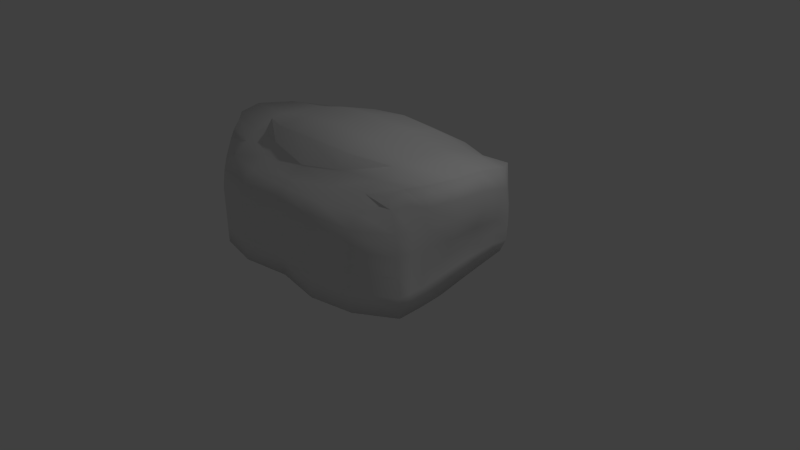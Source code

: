 # Source: ghostcrab.blend  (saved by Blender 2.71.0; exported with 4.5.12 LTS)
import bpy
from mathutils import Matrix  # noqa: F401  (used for matrix-valued properties, if any)

bpy.ops.wm.read_factory_settings(use_empty=True)
scene = bpy.context.scene
scene.name = 'Scene'

# ---- collections
col_collection_1 = bpy.data.collections.new('Collection 1'); scene.collection.children.link(col_collection_1)

# ---- world
world_world = bpy.data.worlds.new('World'); scene.world = world_world
world_world.color = (0.05088, 0.05088, 0.05088)
world_world.use_sun_shadow = False
world_world.sun_shadow_jitter_overblur = 0.0
world_world.cycles.sampling_method = 'MANUAL'
world_world.cycles.sample_map_resolution = 256

# ---- cameras
cam_camera = bpy.data.cameras.new('Camera')
cam_camera.clip_end = 100.0
cam_camera.lens = 35.0
cam_camera.sensor_width = 32.0
cam_camera.sensor_height = 18.0
cam_camera.ortho_scale = 7.314
cam_camera.dof.focus_distance = 0.0
cam_camera.dof.aperture_fstop = 128.0

# ---- lights
light_lamp = bpy.data.lights.new('Lamp', 'POINT')
light_lamp.transmission_factor = 0.0
light_lamp.cutoff_distance = 30.0
light_lamp.energy = 100.0
light_lamp.shadow_buffer_clip_start = 1.001
light_lamp.shadow_soft_size = 0.1
light_lamp.shadow_maximum_resolution = 0.006
light_lamp.use_absolute_resolution = True
light_lamp.cycles.use_multiple_importance_sampling = False

# ---- meshes
me_cube_001 = bpy.data.meshes.new('Cube.001')
me_cube_001.from_pydata([(0.953, 0.7461, -0.75), (0.7114, -0.7748, -0.7671), (0.8207, 0.6898, 0.6067), (0.7114, -0.7682, 0.3005), (0.353, 0.7696, 0.4918), (0.9149, 0.7248, 0.2109), (0.932, 0.7343, -0.2715), (0.3602, 1.022, -0.75), (1.019, 0.2637, 0.7069), (0.9053, -0.3862, 0.4971), (0.7114, -0.8127, -0.2828), (0.7114, -0.8127, -0.5234), (0.852, -0.3529, -0.7139), (0.9625, 0.33, -0.7037), (0.3186, -0.9543, 0.1458), (0.3186, -0.9526, -0.7679), (0.3561, 1.011, 0.2837), (0.3602, 1.022, -0.25), (1.04, 0.2544, 0.2211), (0.9674, 0.2918, -0.238), (0.9101, -0.4204, 0.007667), (0.8721, -0.3896, -0.3421), (0.3186, -0.9441, -0.2828), (0.3186, -0.9441, -0.5234), (0.3333, -0.4274, -0.7568), (0.3412, 0.3449, -0.7499), (0.3333, -0.406, 0.6693), (0.3226, 0.3347, 0.8553), (0.6357, 0.7214, 0.5381), (0.953, 0.7461, -0.5), (0.8075, -0.5997, 0.3685), (0.7114, -0.7923, -0.6279), (0.9615, 0.5401, -0.7299), (0.515, -0.8722, -0.768), (-5.151e-08, 0.8668, 0.4377), (0.8495, 0.7102, 0.4711), (0.9209, 0.7281, -0.03296), (0.6887, 0.9457, -0.75), (5.96e-08, 0.955, -0.75), (0.954, 0.4998, 0.7014), (0.9725, -0.07104, 0.6344), (0.7114, -0.7887, -0.01903), (0.7114, -0.8127, -0.4031), (0.7967, -0.5941, -0.7515), (0.9133, -0.01542, -0.693), (0.515, -0.8711, 0.1457), (1.621e-07, -0.9632, 0.1458), (1.7e-07, -0.9613, -0.7679), (0.3602, 1.022, -0.5), (0.3462, 0.908, 0.3856), (0.3602, 1.022, 0.0), (5.96e-08, 0.955, 0.25), (5.96e-08, 0.955, -0.25), (0.6701, 0.9353, 0.231), (0.6887, 0.9457, -0.25), (0.9494, 0.3152, -0.4727), (1.034, 0.2557, 0.4657), (1.002, 0.2649, -0.01732), (0.8578, -0.3747, -0.521), (0.9064, -0.4117, 0.228), (0.8938, -0.3851, -0.18), (0.9847, 0.4918, 0.2229), (0.9716, 0.5096, -0.2806), (0.9975, -0.09784, 0.1494), (0.9045, -0.05809, -0.2734), (0.8204, -0.6391, -0.1191), (0.827, -0.6359, -0.4401), (0.3186, -0.9441, -0.6437), (0.3186, -0.9441, -0.1625), (0.3186, -0.9441, -0.4031), (0.515, -0.8784, -0.2828), (0.515, -0.8784, -0.5234), (1.788e-07, -0.9512, -0.2828), (1.788e-07, -0.9512, -0.5234), (0.6145, -0.4166, -0.7418), (-1.689e-08, -0.404, -0.7655), (0.6423, 0.3578, -0.7293), (5.96e-08, 0.328, -0.75), (0.3333, -0.7406, -0.7685), (0.3333, -0.03953, -0.7475), (0.3561, 0.6882, -0.75), (0.6213, -0.4207, 0.5388), (2.38e-09, -0.3842, 0.7388), (0.6371, 0.3191, 0.7463), (5.96e-08, 0.328, 0.8926), (0.3333, -0.7298, 0.4006), (0.327, -0.02948, 0.8392), (0.3514, 0.61, 0.8233), (0.6887, 0.9457, -0.5), (0.827, -0.6252, -0.5945), (0.6714, 0.6198, -0.75), (5.96e-08, 0.955, -0.5), (-1.446e-08, 0.8972, 0.3657), (5.96e-08, 0.955, 0.0), (0.6434, 0.8297, 0.4033), (0.6887, 0.9457, 0.0), (0.9605, 0.5301, -0.4968), (0.9137, -0.03163, -0.4691), (0.9775, 0.4919, 0.4671), (0.9855, 0.4963, -0.02468), (0.9882, -0.09049, 0.3851), (0.9508, -0.07236, -0.07066), (0.8098, -0.6304, 0.07783), (0.827, -0.6361, -0.2771), (0.515, -0.8784, -0.6437), (1.788e-07, -0.9512, -0.6437), (0.515, -0.8784, -0.1625), (0.515, -0.8784, -0.4031), (1.788e-07, -0.9512, -0.1625), (1.788e-07, -0.9512, -0.4031), (0.5573, -0.6628, -0.7681), (0.595, -0.03627, -0.7097), (6.678e-09, -0.7355, -0.7768), (3.809e-08, -0.01824, -0.7524), (5.96e-08, 0.6415, -0.75), (0.5573, -0.6503, 0.3732), (1.271e-08, -0.7234, 0.4548), (0.6275, -0.07398, 0.7039), (4.89e-08, -0.008773, 0.8867), (0.6323, 0.449, 0.7322), (5.96e-08, 0.6415, 0.859), (0.9573, 0.6431, -0.74), (0.8696, 0.5981, 0.6626), (0.9498, 0.6083, 0.2169), (0.9518, 0.6219, -0.2761), (0.3582, 0.8549, -0.75), (0.6801, 0.7828, -0.75), (0.9568, 0.6381, -0.4984), (0.9221, 0.5913, 0.506), (0.9532, 0.6122, -0.02882), (5.96e-08, 0.7983, -0.75), (0.6402, 0.5958, 0.6393), (-3.857e-08, 0.7183, 0.5466), (0.3565, 0.6576, 0.6317)], [], [(88, 29, 0, 37), (89, 31, 1, 43), (126, 37, 0, 121), (91, 48, 7, 38), (92, 49, 16, 51), (93, 50, 17, 52), (94, 35, 5, 53), (95, 36, 6, 54), (96, 55, 13, 32), (97, 58, 12, 44), (98, 56, 18, 61), (99, 57, 19, 62), (100, 59, 20, 63), (101, 60, 21, 64), (102, 41, 10, 65), (103, 42, 11, 66), (104, 67, 15, 33), (106, 68, 22, 70), (107, 69, 23, 71), (110, 74, 12, 43), (111, 76, 13, 44), (112, 75, 24, 78), (113, 77, 25, 79), (130, 38, 7, 125), (115, 81, 26, 85), (117, 83, 27, 86), (48, 88, 37, 7), (17, 54, 88, 48), (54, 6, 29, 88), (58, 89, 43, 12), (21, 66, 89, 58), (66, 11, 31, 89), (76, 90, 32, 13), (25, 80, 90, 76), (125, 7, 37, 126), (52, 17, 48, 91), (34, 4, 49, 92), (51, 16, 50, 93), (49, 94, 53, 16), (4, 28, 94, 49), (28, 2, 35, 94), (50, 95, 54, 17), (16, 53, 95, 50), (53, 5, 36, 95), (127, 96, 32, 121), (124, 62, 96, 127), (62, 19, 55, 96), (55, 97, 44, 13), (19, 64, 97, 55), (64, 21, 58, 97), (128, 98, 61, 123), (122, 39, 98, 128), (39, 8, 56, 98), (129, 99, 62, 124), (123, 61, 99, 129), (61, 18, 57, 99), (56, 100, 63, 18), (8, 40, 100, 56), (40, 9, 59, 100), (57, 101, 64, 19), (18, 63, 101, 57), (63, 20, 60, 101), (59, 102, 65, 20), (9, 30, 102, 59), (30, 3, 41, 102), (60, 103, 66, 21), (20, 65, 103, 60), (65, 10, 42, 103), (31, 104, 33, 1), (11, 71, 104, 31), (71, 23, 67, 104), (67, 105, 47, 15), (23, 73, 105, 67), (41, 106, 70, 10), (3, 45, 106, 41), (45, 14, 68, 106), (42, 107, 71, 11), (10, 70, 107, 42), (70, 22, 69, 107), (68, 108, 72, 22), (14, 46, 108, 68), (69, 109, 73, 23), (22, 72, 109, 69), (33, 110, 43, 1), (15, 78, 110, 33), (78, 24, 74, 110), (74, 111, 44, 12), (24, 79, 111, 74), (79, 25, 76, 111), (47, 112, 78, 15), (75, 113, 79, 24), (77, 114, 80, 25), (45, 115, 85, 14), (3, 30, 115, 45), (30, 9, 81, 115), (14, 85, 116, 46), (85, 26, 82, 116), (81, 117, 86, 26), (9, 40, 117, 81), (40, 8, 83, 117), (26, 86, 118, 82), (86, 27, 84, 118), (83, 119, 87, 27), (8, 39, 119, 83), (122, 2, 28, 131), (27, 87, 120, 84), (133, 132, 120, 87), (133, 87, 119, 131), (90, 126, 121, 32), (114, 130, 125, 80), (80, 125, 126, 90), (29, 127, 121, 0), (6, 124, 127, 29), (35, 128, 123, 5), (2, 122, 128, 35), (36, 129, 124, 6), (5, 123, 129, 36), (39, 122, 131, 119), (4, 34, 132, 133), (4, 133, 131, 28)])
me_cube_001.polygons.foreach_set('use_smooth', [True] * 120)
_uv = me_cube_001.uv_layers.new(name='UVMap')
_uv.uv.foreach_set('vector', [0.0, 0.0, 0.0, 0.0, 0.0, 0.0, 0.0, 0.0, 0.0, 0.0, 0.0, 0.0, 0.0, 0.0, 0.0, 0.0, 0.0, 0.0, 0.0, 0.0, 0.0, 0.0, 0.0, 0.0, 0.0, 0.0, 0.0, 0.0, 0.0, 0.0, 0.0, 0.0, 0.0, 0.0, 0.0, 0.0, 0.0, 0.0, 0.0, 0.0, 0.0, 0.0, 0.0, 0.0, 0.0, 0.0, 0.0, 0.0, 0.0, 0.0, 0.0, 0.0, 0.0, 0.0, 0.0, 0.0, 0.0, 0.0, 0.0, 0.0, 0.0, 0.0, 0.0, 0.0, 0.0, 0.0, 0.0, 0.0, 0.0, 0.0, 0.0, 0.0, 0.0, 0.0, 0.0, 0.0, 0.0, 0.0, 0.0, 0.0, 0.0, 0.0, 0.0, 0.0, 0.0, 0.0, 0.0, 0.0, 0.0, 0.0, 0.0, 0.0, 0.0, 0.0, 0.0, 0.0, 0.0, 0.0, 0.0, 0.0, 0.0, 0.0, 0.0, 0.0, 0.0, 0.0, 0.0, 0.0, 0.0, 0.0, 0.0, 0.0, 0.0, 0.0, 0.0, 0.0, 0.0, 0.0, 0.0, 0.0, 0.0, 0.0, 0.0, 0.0, 0.0, 0.0, 0.0, 0.0, 0.0, 0.0, 0.0, 0.0, 0.0, 0.0, 0.0, 0.0, 0.0, 0.0, 0.0, 0.0, 0.0, 0.0, 0.0, 0.0, 0.0, 0.0, 0.0, 0.0, 0.0, 0.0, 0.0, 0.0, 0.0, 0.0, 0.0, 0.0, 0.0, 0.0, 0.0, 0.0, 0.0, 0.0, 0.0, 0.0, 0.0, 0.0, 0.0, 0.0, 0.0, 0.0, 0.0, 0.0, 0.0, 0.0, 0.0, 0.0, 0.0, 0.0, 0.0, 0.0, 0.0, 0.0, 0.0, 0.0, 0.0, 0.0, 0.0, 0.0, 0.0, 0.0, 0.0, 0.0, 0.0, 0.0, 0.0, 0.0, 0.0, 0.0, 0.0, 0.0, 0.0, 0.0, 0.0, 0.0, 0.0, 0.0, 0.0, 0.0, 0.0, 0.0, 0.0, 0.0, 0.0, 0.0, 0.0, 0.0, 0.0, 0.0, 0.0, 0.0, 0.0, 0.0, 0.0, 0.0, 0.0, 0.0, 0.0, 0.0, 0.0, 0.0, 0.0, 0.0, 0.0, 0.0, 0.0, 0.0, 0.0, 0.0, 0.0, 0.0, 0.0, 0.0, 0.0, 0.0, 0.0, 0.0, 0.0, 0.0, 0.0, 0.0, 0.0, 0.0, 0.0, 0.0, 0.0, 0.0, 0.0, 0.0, 0.0, 0.0, 0.0, 0.0, 0.0, 0.0, 0.0, 0.0, 0.0, 0.0, 0.0, 0.0, 0.0, 0.0, 0.0, 0.0, 0.0, 0.0, 0.0, 0.0, 0.0, 0.0, 0.0, 0.0, 0.0, 0.0, 0.0, 0.0, 0.0, 0.0, 0.0, 0.0, 0.0, 0.0, 0.0, 0.0, 0.0, 0.0, 0.0, 0.0, 0.0, 0.0, 0.0, 0.0, 0.0, 0.0, 0.0, 0.0, 0.0, 0.0, 0.0, 0.0, 0.0, 0.0, 0.0, 0.0, 0.0, 0.0, 0.0, 0.0, 0.0, 0.0, 0.0, 0.0, 0.0, 0.0, 0.0, 0.0, 0.0, 0.0, 0.0, 0.0, 0.0, 0.0, 0.0, 0.0, 0.0, 0.0, 0.0, 0.0, 0.0, 0.0, 0.0, 0.0, 0.0, 0.0, 0.0, 0.0, 0.0, 0.0, 0.0, 0.0, 0.0, 0.0, 0.0, 0.0, 0.0, 0.0, 0.0, 0.0, 0.0, 0.0, 0.0, 0.0, 0.0, 0.0, 0.0, 0.0, 0.0, 0.0, 0.0, 0.0, 0.0, 0.0, 0.0, 0.0, 0.0, 0.0, 0.0, 0.0, 0.0, 0.0, 0.0, 0.0, 0.0, 0.0, 0.0, 0.0, 0.0, 0.0, 0.0, 0.0, 0.0, 0.0, 0.0, 0.0, 0.0, 0.0, 0.0, 0.0, 0.0, 0.0, 0.0, 0.0, 0.0, 0.0, 0.0, 0.0, 0.0, 0.0, 0.0, 0.0, 0.0, 0.0, 0.0, 0.0, 0.0, 0.0, 0.0, 0.0, 0.0, 0.0, 0.0, 0.0, 0.0, 0.0, 0.0, 0.0, 0.0, 0.0, 0.0, 0.0, 0.0, 0.0, 0.0, 0.0, 0.0, 0.0, 0.0, 0.0, 0.0, 0.0, 0.0, 0.0, 0.0, 0.0, 0.0, 0.0, 0.0, 0.0, 0.0, 0.0, 0.0, 0.0, 0.0, 0.0, 0.0, 0.0, 0.0, 0.0, 0.0, 0.0, 0.0, 0.0, 0.0, 0.0, 0.0, 0.0, 0.0, 0.0, 0.0, 0.0, 0.0, 0.0, 0.0, 0.0, 0.0, 0.0, 0.0, 0.0, 0.0, 0.0, 0.0, 0.0, 0.0, 0.0, 0.0, 0.0, 0.0, 0.0, 0.0, 0.0, 0.0, 0.0, 0.0, 0.0, 0.0, 0.0, 0.0, 0.0, 0.0, 0.0, 0.0, 0.0, 0.0, 0.0, 0.0, 0.0, 0.0, 0.0, 0.0, 0.0, 0.0, 0.0, 0.0, 0.0, 0.0, 0.0, 0.0, 0.0, 0.0, 0.0, 0.0, 0.0, 0.0, 0.0, 0.0, 0.0, 0.0, 0.0, 0.0, 0.0, 0.0, 0.0, 0.0, 0.0, 0.0, 0.0, 0.0, 0.0, 0.0, 0.0, 0.0, 0.0, 0.0, 0.0, 0.0, 0.0, 0.0, 0.0, 0.0, 0.0, 0.0, 0.0, 0.0, 0.0, 0.0, 0.0, 0.0, 0.0, 0.0, 0.0, 0.0, 0.0, 0.0, 0.0, 0.0, 0.0, 0.0, 0.0, 0.0, 0.0, 0.0, 0.0, 0.0, 0.0, 0.0, 0.0, 0.0, 0.0, 0.0, 0.0, 0.0, 0.0, 0.0, 0.0, 0.0, 0.0, 0.0, 0.0, 0.0, 0.0, 0.0, 0.0, 0.0, 0.0, 0.0, 0.0, 0.0, 0.0, 0.0, 0.0, 0.0, 0.0, 0.0, 0.0, 0.0, 0.0, 0.0, 0.0, 0.0, 0.0, 0.0, 0.0, 0.0, 0.0, 0.0, 0.0, 0.0, 0.0, 0.0, 0.0, 0.0, 0.0, 0.0, 0.0, 0.0, 0.0, 0.0, 0.0, 0.0, 0.0, 0.0, 0.0, 0.0, 0.0, 0.0, 0.0, 0.0, 0.0, 0.0, 0.0, 0.0, 0.0, 0.0, 0.0, 0.0, 0.0, 0.0, 0.0, 0.0, 0.0, 0.0, 0.0, 0.0, 0.0, 0.0, 0.0, 0.0, 0.0, 0.0, 0.0, 0.0, 0.0, 0.0, 0.0, 0.0, 0.0, 0.0, 0.0, 0.0, 0.0, 0.0, 0.0, 0.0, 0.0, 0.0, 0.0, 0.0, 0.0, 0.0, 0.0, 0.0, 0.0, 0.0, 0.0, 0.0, 0.0, 0.0, 0.0, 0.0, 0.0, 0.0, 0.0, 0.0, 0.0, 0.0, 0.0, 0.0, 0.0, 0.0, 0.0, 0.0, 0.0, 0.0, 0.0, 0.0, 0.0, 0.0, 0.0, 0.0, 0.0, 0.0, 0.0, 0.0, 0.0, 0.0, 0.0, 0.0, 0.0, 0.0, 0.0, 0.0, 0.0, 0.0, 0.0, 0.0, 0.0, 0.0, 0.0, 0.0, 0.0, 0.0, 0.0, 0.0, 0.0, 0.0, 0.0, 0.0, 0.0, 0.0, 0.0, 0.0, 0.0, 0.0, 0.0, 0.0, 0.0, 0.0, 0.0, 0.0, 0.0, 0.0, 0.0, 0.0, 0.0, 0.0, 0.0, 0.0, 0.0, 0.0, 0.0, 0.0, 0.0, 0.0, 0.0, 0.0, 0.0, 0.0, 0.0, 0.0, 0.0, 0.0, 0.0, 0.0, 0.0, 0.0, 0.0, 0.0, 0.0, 0.0, 0.0, 0.0, 0.0, 0.0, 0.0, 0.0, 0.0, 0.0, 0.0, 0.0, 0.0, 0.0, 0.0, 0.0, 0.0, 0.0, 0.0, 0.0, 0.0, 0.0, 0.0, 0.0, 0.0, 0.0, 0.0, 0.0, 0.0, 0.0, 0.0, 0.0, 0.0, 0.0, 0.0, 0.0, 0.0, 0.0, 0.0, 0.0, 0.0, 0.0, 0.0, 0.0, 0.0, 0.0, 0.0, 0.0, 0.0, 0.0, 0.0, 0.0, 0.0, 0.0, 0.0, 0.0, 0.0, 0.0, 0.0, 0.0, 0.0, 0.0, 0.0, 0.0, 0.0, 0.0, 0.0, 0.0, 0.0, 0.0, 0.0, 0.0, 0.0, 0.0, 0.0, 0.0, 0.0, 0.0, 0.0, 0.0, 0.0, 0.0, 0.0, 0.0, 0.0, 0.0, 0.0, 0.0, 0.0, 0.0, 0.0, 0.0, 0.0, 0.0, 0.0, 0.0, 0.0, 0.0, 0.0, 0.0, 0.0, 0.0, 0.0, 0.0, 0.0, 0.0, 0.0, 0.0, 0.0, 0.0, 0.0, 0.0, 0.0, 0.0, 0.0, 0.0, 0.0, 0.0, 0.0, 0.0, 0.0, 0.0, 0.0, 0.0, 0.0, 0.0, 0.0, 0.0, 0.0, 0.0, 0.0, 0.0, 0.0, 0.0, 0.0, 0.0, 0.0, 0.0, 0.0, 0.0, 0.0, 0.0, 0.0, 0.0, 0.0, 0.0, 0.0, 0.0, 0.0, 0.0, 0.0, 0.0, 0.0, 0.0, 0.0, 0.0, 0.0, 0.0, 0.0, 0.0, 0.0, 0.0, 0.0, 0.0, 0.0, 0.0, 0.0, 0.0, 0.0, 0.0, 0.0, 0.0, 0.0, 0.0, 0.0, 0.0, 0.0, 0.0, 0.0, 0.0, 0.0, 0.0, 0.0])
me_cube_001.use_remesh_preserve_volume = False
me_cube_001.use_remesh_preserve_attributes = False
me_cube_001.use_mirror_vertex_groups = False
me_cube_001.update()

# ---- objects
ob_cube = bpy.data.objects.new('Cube', me_cube_001)
ob_lamp = bpy.data.objects.new('Lamp', light_lamp)
ob_camera = bpy.data.objects.new('Camera', cam_camera)

# ---- transforms, parenting, visibility, modifiers, constraints
ob_cube.location = (0.0, 0.0, 1.0)
ob_cube.rotation_euler = (0.0, -0.0, 3.142)
ob_cube.scale = (1.722, 1.454, 1.0)
ob_cube.lineart.crease_threshold = 0.0
_m = ob_cube.modifiers.new('Mirror', 'MIRROR')
ob_lamp.location = (4.076, 1.005, 5.904)
ob_lamp.rotation_euler = (0.6503, 0.05522, 1.866)
ob_lamp.lock_rotations_4d = False
ob_lamp.empty_display_type = 'ARROWS'
ob_lamp.color = (0.0, 0.0, 0.0, 0.0)
ob_lamp.lineart.crease_threshold = 0.0
ob_camera.location = (7.481, -6.508, 5.344)
ob_camera.rotation_euler = (1.109, 0.01082, 0.8149)
ob_camera.lock_rotations_4d = False
ob_camera.empty_display_type = 'ARROWS'
ob_camera.color = (0.0, 0.0, 0.0, 0.0)
ob_camera.display_type = 'WIRE'
ob_camera.lineart.crease_threshold = 0.0

# ---- collection membership
col_collection_1.objects.link(ob_cube)
col_collection_1.objects.link(ob_lamp)
col_collection_1.objects.link(ob_camera)

# ---- scene / render settings (as saved in the file)
scene.camera = ob_camera
scene.frame_start = 1; scene.frame_end = 250; scene.frame_set(1)
scene.render.engine = 'BLENDER_EEVEE_NEXT'
scene.render.resolution_percentage = 50
scene.render.dither_intensity = 0.0
scene.cycles.use_denoising = False
scene.cycles.samples = 10
scene.cycles.sampling_pattern = 'TABULATED_SOBOL'
scene.cycles.light_sampling_threshold = 0.0
scene.cycles.use_adaptive_sampling = False
scene.cycles.use_light_tree = False
scene.cycles.blur_glossy = 0.0
scene.cycles.volume_bounces = 1
scene.cycles.pixel_filter_type = 'GAUSSIAN'
scene.cycles.sample_clamp_indirect = 0.0
scene.view_settings.view_transform = 'Standard'
bpy.context.view_layer.update()
